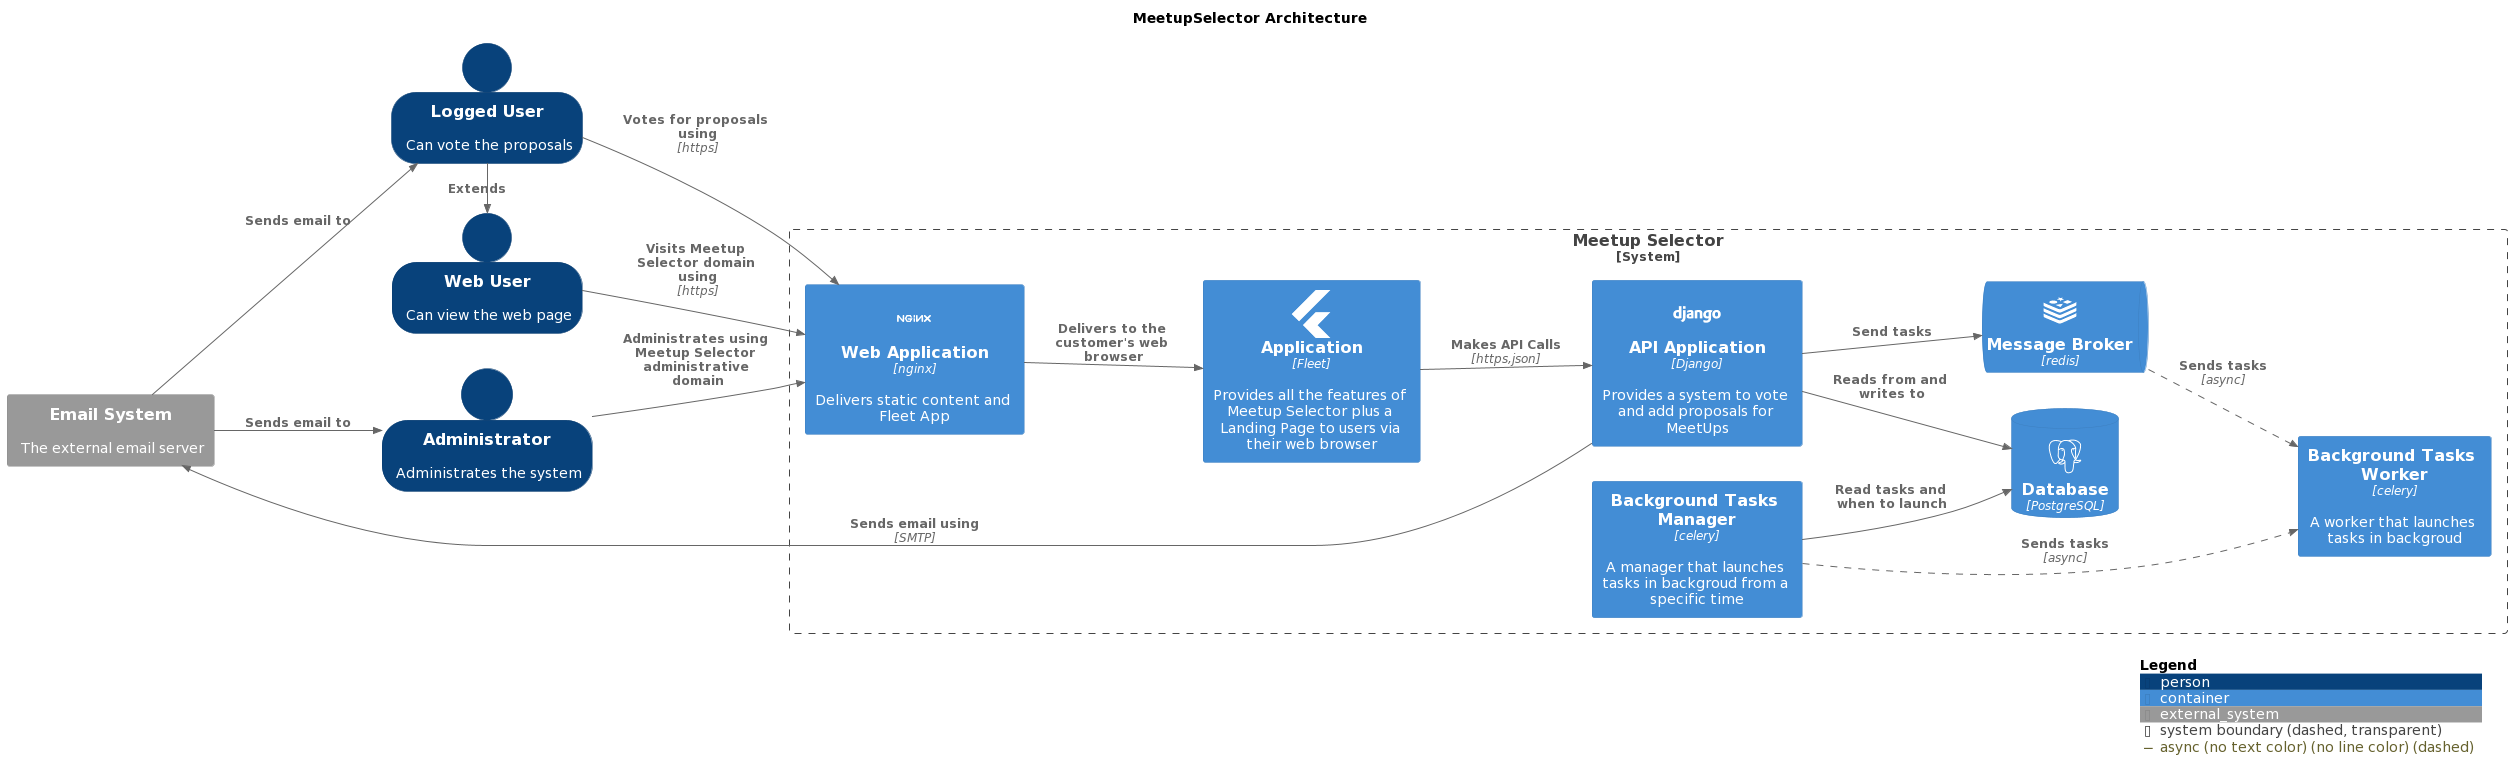

The diagram above was rendered by PlantUML. Its source (embedded in the PNG):
@startuml
title MeetupSelector Architecture

!include https://raw.githubusercontent.com/plantuml-stdlib/C4-PlantUML/master/C4_Container.puml
!include https://raw.githubusercontent.com/tupadr3/plantuml-icon-font-sprites/master/devicons2/flutter.puml
!include https://raw.githubusercontent.com/tupadr3/plantuml-icon-font-sprites/master/devicons/redis.puml
!include https://raw.githubusercontent.com/tupadr3/plantuml-icon-font-sprites/master/devicons/django.puml
!include https://raw.githubusercontent.com/tupadr3/plantuml-icon-font-sprites/master/devicons/nginx.puml
!include https://raw.githubusercontent.com/tupadr3/plantuml-icon-font-sprites/master/devicons/postgresql.puml
!include https://raw.githubusercontent.com/tupadr3/plantuml-icon-font-sprites/master/font-awesome-5/users.puml

LAYOUT_LANDSCAPE()
SHOW_PERSON_OUTLINE()

AddRelTag("async", $lineStyle = DashedLine())

Person(admin, "Administrator", "Administrates the system")
Person(logged_user, "Logged User", "Can vote the proposals")
Person(web_user, "Web User", "Can view the web page")

System_Boundary(meetupSelector, "Meetup Selector") {
Container(nginx, "Web Application", "nginx", "Delivers static content and Fleet App", $sprite="nginx")
Container(frontend, "Application", "Fleet", "Provides all the features of Meetup Selector plus a Landing Page to users via their web browser", $sprite="flutter")
Container(django, "API Application", "Django", "Provides a system to vote and add proposals for MeetUps", $sprite="django")
Container(celery_worker, "Background Tasks Worker", "celery", "A worker that launches tasks in backgroud")
Container(celery_beat, "Background Tasks Manager", "celery", "A manager that launches tasks in backgroud from a specific time")
ContainerQueue(redis, "Message Broker", "redis", $sprite="redis")
ContainerDb(django_db, "Database", "PostgreSQL", $sprite="postgresql")


Rel(django, redis, "Send tasks")
Rel(celery_beat, django_db, "Read tasks and when to launch")
Rel(celery_beat, celery_worker, "Sends tasks", "async", $tags="async")
Rel(redis, celery_worker, "Sends tasks", "async", $tags="async")
Rel(django, django_db, "Reads from and writes to")
Rel(frontend, django, "Makes API Calls", "https,json")
}

System_Ext(mail_system, "Email System", "The external email server")

Rel(web_user, nginx, "Visits Meetup Selector domain using", "https")
Rel(logged_user, nginx, "Votes for proposals using", "https")
Rel(admin, nginx, "Administrates using Meetup Selector administrative domain")
Rel(nginx, frontend, "Delivers to the customer's web browser")
Rel(django, mail_system, "Sends email using", "SMTP")
Rel(mail_system, admin, "Sends email to")
Rel(mail_system, logged_user, "Sends email to")

Rel_Down(logged_user, web_user, "Extends")

SHOW_LEGEND()
@enduml